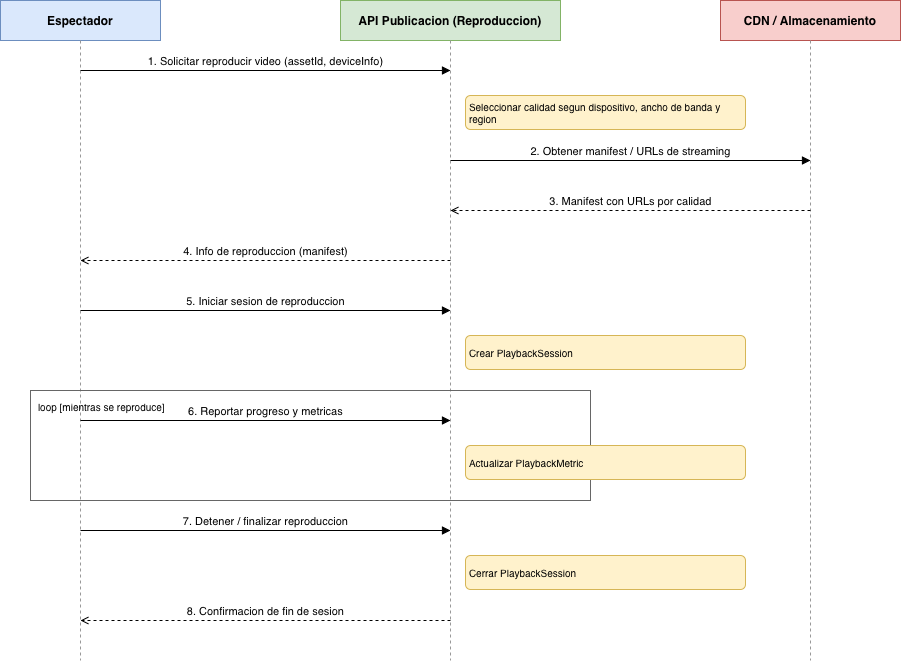

The diagram above was exported from draw.io. Its source (the exported page's mxGraphModel, read from the mxfile embedded in the PNG):
<mxGraphModel dx="1032" dy="608" grid="1" gridSize="10" guides="1" tooltips="1" connect="1" arrows="1" fold="1" page="1" pageScale="1" pageWidth="827" pageHeight="1169" background="light-dark(#FFFFFF,#666666)" math="0" shadow="0">
  <root>
    <mxCell id="0" />
    <mxCell id="1" parent="0" />
    <mxCell id="iIhI1oaL_U2QWiYwkMLR-1" parent="1" style="rounded=0;whiteSpace=wrap;html=1;fontSize=12;fontStyle=1;align=center;verticalAlign=middle;fillColor=#dae8fc;strokeColor=#6c8ebf;" value="Espectador" vertex="1">
      <mxGeometry height="40" width="160" x="140" y="130" as="geometry" />
    </mxCell>
    <mxCell id="iIhI1oaL_U2QWiYwkMLR-2" parent="1" style="rounded=0;whiteSpace=wrap;html=1;fontSize=12;fontStyle=1;align=center;verticalAlign=middle;fillColor=#d5e8d4;strokeColor=#82b366;" value="API Publicacion (Reproduccion)" vertex="1">
      <mxGeometry height="40" width="220" x="480" y="130" as="geometry" />
    </mxCell>
    <mxCell id="iIhI1oaL_U2QWiYwkMLR-3" parent="1" style="rounded=0;whiteSpace=wrap;html=1;fontSize=12;fontStyle=1;align=center;verticalAlign=middle;fillColor=#f8cecc;strokeColor=#b85450;" value="CDN / Almacenamiento" vertex="1">
      <mxGeometry height="40" width="180" x="860" y="130" as="geometry" />
    </mxCell>
    <mxCell id="iIhI1oaL_U2QWiYwkMLR-4" edge="1" parent="1" style="html=1;endArrow=none;startArrow=none;dashed=1;strokeColor=#999999;">
      <mxGeometry relative="1" as="geometry">
        <mxPoint x="220" y="170" as="sourcePoint" />
        <mxPoint x="220" y="790" as="targetPoint" />
      </mxGeometry>
    </mxCell>
    <mxCell id="iIhI1oaL_U2QWiYwkMLR-5" edge="1" parent="1" style="html=1;endArrow=none;startArrow=none;dashed=1;strokeColor=#999999;">
      <mxGeometry relative="1" as="geometry">
        <mxPoint x="590" y="170" as="sourcePoint" />
        <mxPoint x="590" y="790" as="targetPoint" />
      </mxGeometry>
    </mxCell>
    <mxCell id="iIhI1oaL_U2QWiYwkMLR-6" edge="1" parent="1" style="html=1;endArrow=none;startArrow=none;dashed=1;strokeColor=#999999;">
      <mxGeometry relative="1" as="geometry">
        <mxPoint x="950" y="170" as="sourcePoint" />
        <mxPoint x="950" y="790" as="targetPoint" />
      </mxGeometry>
    </mxCell>
    <mxCell id="iIhI1oaL_U2QWiYwkMLR-7" parent="1" style="rounded=0;whiteSpace=wrap;html=1;fillColor=none;strokeColor=#666666;verticalAlign=top;align=left;fontSize=10;spacingTop=4;spacingLeft=6;" value="loop [mientras se reproduce]" vertex="1">
      <mxGeometry height="110" width="560" x="170" y="520" as="geometry" />
    </mxCell>
    <mxCell id="iIhI1oaL_U2QWiYwkMLR-8" edge="1" parent="1" style="html=1;endArrow=block;endFill=1;startArrow=none;fontSize=11;labelBackgroundColor=#ffffff;align=center;verticalAlign=bottom;" value="1. Solicitar reproducir video (assetId, deviceInfo)">
      <mxGeometry relative="1" as="geometry">
        <mxPoint x="220" y="200" as="sourcePoint" />
        <mxPoint x="590" y="200" as="targetPoint" />
      </mxGeometry>
    </mxCell>
    <mxCell id="iIhI1oaL_U2QWiYwkMLR-9" parent="1" style="rounded=1;whiteSpace=wrap;html=1;fontSize=10;align=left;verticalAlign=middle;spacing=4;fillColor=#fff2cc;strokeColor=#d6b656;" value="Seleccionar calidad segun dispositivo, ancho de banda y region" vertex="1">
      <mxGeometry height="34" width="280" x="605" y="225" as="geometry" />
    </mxCell>
    <mxCell id="iIhI1oaL_U2QWiYwkMLR-10" edge="1" parent="1" style="html=1;endArrow=block;endFill=1;startArrow=none;fontSize=11;labelBackgroundColor=#ffffff;align=center;verticalAlign=bottom;" value="2. Obtener manifest / URLs de streaming">
      <mxGeometry relative="1" as="geometry">
        <mxPoint x="590" y="290" as="sourcePoint" />
        <mxPoint x="950" y="290" as="targetPoint" />
      </mxGeometry>
    </mxCell>
    <mxCell id="iIhI1oaL_U2QWiYwkMLR-11" edge="1" parent="1" style="html=1;endArrow=open;endFill=0;dashed=1;startArrow=none;fontSize=11;labelBackgroundColor=#ffffff;align=center;verticalAlign=bottom;" value="3. Manifest con URLs por calidad">
      <mxGeometry relative="1" as="geometry">
        <mxPoint x="950" y="340" as="sourcePoint" />
        <mxPoint x="590" y="340" as="targetPoint" />
      </mxGeometry>
    </mxCell>
    <mxCell id="iIhI1oaL_U2QWiYwkMLR-12" edge="1" parent="1" style="html=1;endArrow=open;endFill=0;dashed=1;startArrow=none;fontSize=11;labelBackgroundColor=#ffffff;align=center;verticalAlign=bottom;" value="4. Info de reproduccion (manifest)">
      <mxGeometry relative="1" as="geometry">
        <mxPoint x="590" y="390" as="sourcePoint" />
        <mxPoint x="220" y="390" as="targetPoint" />
      </mxGeometry>
    </mxCell>
    <mxCell id="iIhI1oaL_U2QWiYwkMLR-13" edge="1" parent="1" style="html=1;endArrow=block;endFill=1;startArrow=none;fontSize=11;labelBackgroundColor=#ffffff;align=center;verticalAlign=bottom;" value="5. Iniciar sesion de reproduccion">
      <mxGeometry relative="1" as="geometry">
        <mxPoint x="220" y="440" as="sourcePoint" />
        <mxPoint x="590" y="440" as="targetPoint" />
      </mxGeometry>
    </mxCell>
    <mxCell id="iIhI1oaL_U2QWiYwkMLR-14" parent="1" style="rounded=1;whiteSpace=wrap;html=1;fontSize=10;align=left;verticalAlign=middle;spacing=4;fillColor=#fff2cc;strokeColor=#d6b656;" value="Crear PlaybackSession" vertex="1">
      <mxGeometry height="34" width="280" x="605" y="465" as="geometry" />
    </mxCell>
    <mxCell id="iIhI1oaL_U2QWiYwkMLR-15" edge="1" parent="1" style="html=1;endArrow=block;endFill=1;startArrow=none;fontSize=11;labelBackgroundColor=#ffffff;align=center;verticalAlign=bottom;" value="6. Reportar progreso y metricas">
      <mxGeometry relative="1" as="geometry">
        <mxPoint x="220" y="550" as="sourcePoint" />
        <mxPoint x="590" y="550" as="targetPoint" />
      </mxGeometry>
    </mxCell>
    <mxCell id="iIhI1oaL_U2QWiYwkMLR-16" parent="1" style="rounded=1;whiteSpace=wrap;html=1;fontSize=10;align=left;verticalAlign=middle;spacing=4;fillColor=#fff2cc;strokeColor=#d6b656;" value="Actualizar PlaybackMetric" vertex="1">
      <mxGeometry height="34" width="280" x="605" y="575" as="geometry" />
    </mxCell>
    <mxCell id="iIhI1oaL_U2QWiYwkMLR-17" edge="1" parent="1" style="html=1;endArrow=block;endFill=1;startArrow=none;fontSize=11;labelBackgroundColor=#ffffff;align=center;verticalAlign=bottom;" value="7. Detener / finalizar reproduccion">
      <mxGeometry relative="1" as="geometry">
        <mxPoint x="220" y="660" as="sourcePoint" />
        <mxPoint x="590" y="660" as="targetPoint" />
      </mxGeometry>
    </mxCell>
    <mxCell id="iIhI1oaL_U2QWiYwkMLR-18" parent="1" style="rounded=1;whiteSpace=wrap;html=1;fontSize=10;align=left;verticalAlign=middle;spacing=4;fillColor=#fff2cc;strokeColor=#d6b656;" value="Cerrar PlaybackSession" vertex="1">
      <mxGeometry height="34" width="280" x="605" y="685" as="geometry" />
    </mxCell>
    <mxCell id="iIhI1oaL_U2QWiYwkMLR-19" edge="1" parent="1" style="html=1;endArrow=open;endFill=0;dashed=1;startArrow=none;fontSize=11;labelBackgroundColor=#ffffff;align=center;verticalAlign=bottom;" value="8. Confirmacion de fin de sesion">
      <mxGeometry relative="1" as="geometry">
        <mxPoint x="590" y="750" as="sourcePoint" />
        <mxPoint x="220" y="750" as="targetPoint" />
      </mxGeometry>
    </mxCell>
  </root>
</mxGraphModel>